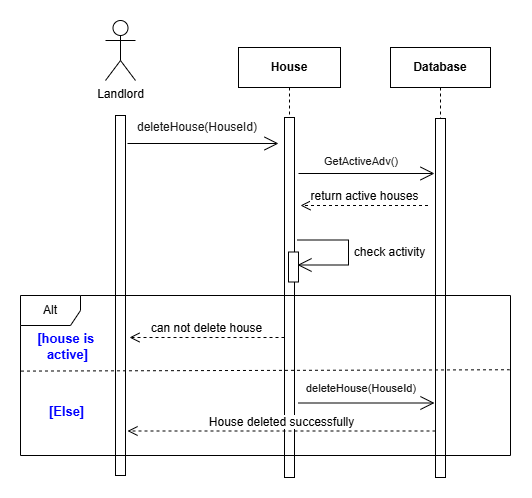

The diagram above was exported from draw.io. Its source (the exported page's mxGraphModel, read from the mxfile embedded in the PNG):
<mxGraphModel dx="1877" dy="541" grid="1" gridSize="10" guides="1" tooltips="1" connect="1" arrows="1" fold="1" page="1" pageScale="1" pageWidth="827" pageHeight="1169" math="0" shadow="0">
  <root>
    <mxCell id="0" />
    <mxCell id="1" parent="0" />
    <mxCell id="QLuGtFkEDu0XAjvk6jEv-1" value="Landlord" style="shape=umlActor;verticalLabelPosition=bottom;verticalAlign=top;html=1;outlineConnect=0;" vertex="1" parent="1">
      <mxGeometry x="-685" y="65" width="30" height="60" as="geometry" />
    </mxCell>
    <mxCell id="QLuGtFkEDu0XAjvk6jEv-2" value="" style="html=1;points=[[0,0,0,0,5],[0,1,0,0,-5],[1,0,0,0,5],[1,1,0,0,-5]];perimeter=orthogonalPerimeter;outlineConnect=0;targetShapes=umlLifeline;portConstraint=eastwest;newEdgeStyle={&quot;curved&quot;:0,&quot;rounded&quot;:0};" vertex="1" parent="1">
      <mxGeometry x="-675" y="160" width="10" height="360" as="geometry" />
    </mxCell>
    <mxCell id="QLuGtFkEDu0XAjvk6jEv-5" value="House" style="shape=umlLifeline;perimeter=lifelinePerimeter;whiteSpace=wrap;html=1;container=1;dropTarget=0;collapsible=0;recursiveResize=0;outlineConnect=0;portConstraint=eastwest;newEdgeStyle={&quot;curved&quot;:0,&quot;rounded&quot;:0};fontStyle=1" vertex="1" parent="1">
      <mxGeometry x="-552" y="92" width="102" height="430" as="geometry" />
    </mxCell>
    <mxCell id="QLuGtFkEDu0XAjvk6jEv-6" value="" style="html=1;points=[[0,0,0,0,5],[0,1,0,0,-5],[1,0,0,0,5],[1,1,0,0,-5]];perimeter=orthogonalPerimeter;outlineConnect=0;targetShapes=umlLifeline;portConstraint=eastwest;newEdgeStyle={&quot;curved&quot;:0,&quot;rounded&quot;:0};" vertex="1" parent="QLuGtFkEDu0XAjvk6jEv-5">
      <mxGeometry x="46" y="70" width="10" height="360" as="geometry" />
    </mxCell>
    <mxCell id="xaTUKAjo_HvTPNKi1_2L-2" value="" style="endArrow=open;endFill=1;endSize=12;html=1;rounded=0;" edge="1" parent="QLuGtFkEDu0XAjvk6jEv-5">
      <mxGeometry width="160" relative="1" as="geometry">
        <mxPoint x="59" y="192.5" as="sourcePoint" />
        <mxPoint x="59" y="217.5" as="targetPoint" />
        <Array as="points">
          <mxPoint x="110" y="192.5" />
          <mxPoint x="110" y="217.5" />
        </Array>
      </mxGeometry>
    </mxCell>
    <mxCell id="xaTUKAjo_HvTPNKi1_2L-3" value="" style="html=1;points=[[0,0,0,0,5],[0,1,0,0,-5],[1,0,0,0,5],[1,1,0,0,-5]];perimeter=orthogonalPerimeter;outlineConnect=0;targetShapes=umlLifeline;portConstraint=eastwest;newEdgeStyle={&quot;curved&quot;:0,&quot;rounded&quot;:0};" vertex="1" parent="QLuGtFkEDu0XAjvk6jEv-5">
      <mxGeometry x="50" y="204.5" width="10" height="30" as="geometry" />
    </mxCell>
    <mxCell id="QLuGtFkEDu0XAjvk6jEv-9" value="" style="endArrow=open;endFill=1;endSize=12;html=1;rounded=0;" edge="1" parent="1">
      <mxGeometry width="160" relative="1" as="geometry">
        <mxPoint x="-663" y="187.9999999999999" as="sourcePoint" />
        <mxPoint x="-512" y="188" as="targetPoint" />
      </mxGeometry>
    </mxCell>
    <mxCell id="QLuGtFkEDu0XAjvk6jEv-10" value="&lt;span style=&quot;font-family: Arial; color: rgb(25, 25, 25);&quot;&gt;&lt;font style=&quot;&quot;&gt;deleteHouse(HouseId)&lt;/font&gt;&lt;/span&gt;" style="text;html=1;align=center;verticalAlign=middle;whiteSpace=wrap;rounded=0;" vertex="1" parent="1">
      <mxGeometry x="-663" y="157" width="140" height="30" as="geometry" />
    </mxCell>
    <mxCell id="QLuGtFkEDu0XAjvk6jEv-15" value="[Else]" style="text;html=1;align=center;verticalAlign=middle;rounded=0;strokeWidth=1;fontStyle=1;fontSize=13;fontColor=light-dark(#0000FF,#EDEDED);" vertex="1" parent="1">
      <mxGeometry x="-749" y="436" width="50" height="40" as="geometry" />
    </mxCell>
    <mxCell id="QLuGtFkEDu0XAjvk6jEv-16" value="&lt;b&gt;Database&lt;/b&gt;" style="shape=umlLifeline;perimeter=lifelinePerimeter;whiteSpace=wrap;html=1;container=1;dropTarget=0;collapsible=0;recursiveResize=0;outlineConnect=0;portConstraint=eastwest;newEdgeStyle={&quot;curved&quot;:0,&quot;rounded&quot;:0};" vertex="1" parent="1">
      <mxGeometry x="-400" y="92" width="100" height="418" as="geometry" />
    </mxCell>
    <mxCell id="QLuGtFkEDu0XAjvk6jEv-17" value="" style="html=1;points=[[0,0,0,0,5],[0,1,0,0,-5],[1,0,0,0,5],[1,1,0,0,-5]];perimeter=orthogonalPerimeter;outlineConnect=0;targetShapes=umlLifeline;portConstraint=eastwest;newEdgeStyle={&quot;curved&quot;:0,&quot;rounded&quot;:0};" vertex="1" parent="QLuGtFkEDu0XAjvk6jEv-16">
      <mxGeometry x="45" y="71" width="10" height="359" as="geometry" />
    </mxCell>
    <mxCell id="QLuGtFkEDu0XAjvk6jEv-21" value="[house is&amp;nbsp;&lt;div&gt;active]&lt;/div&gt;" style="text;html=1;align=center;verticalAlign=middle;rounded=0;strokeWidth=1;fontStyle=1;fontSize=13;fontColor=light-dark(#0000FF,#EDEDED);" vertex="1" parent="1">
      <mxGeometry x="-748" y="371" width="50" height="40" as="geometry" />
    </mxCell>
    <mxCell id="QLuGtFkEDu0XAjvk6jEv-22" value="" style="html=1;labelBackgroundColor=#ffffff;endArrow=none;endFill=0;jettySize=auto;orthogonalLoop=1;strokeWidth=1;dashed=1;fontSize=14;rounded=0;exitX=0.001;exitY=0.489;exitDx=0;exitDy=0;exitPerimeter=0;entryX=0.998;entryY=0.483;entryDx=0;entryDy=0;entryPerimeter=0;" edge="1" parent="1">
      <mxGeometry width="60" height="60" relative="1" as="geometry">
        <mxPoint x="-769.51" y="415.58000000000004" as="sourcePoint" />
        <mxPoint x="-280.98" y="414.26" as="targetPoint" />
      </mxGeometry>
    </mxCell>
    <mxCell id="QLuGtFkEDu0XAjvk6jEv-29" value="Alt" style="shape=umlFrame;whiteSpace=wrap;html=1;pointerEvents=0;" vertex="1" parent="1">
      <mxGeometry x="-770" y="340" width="490" height="160" as="geometry" />
    </mxCell>
    <mxCell id="QLuGtFkEDu0XAjvk6jEv-37" value="&lt;font style=&quot;font-size: 12px;&quot;&gt;return active houses&lt;/font&gt;" style="html=1;verticalAlign=bottom;endArrow=open;dashed=1;endSize=8;curved=0;rounded=0;" edge="1" parent="1">
      <mxGeometry relative="1" as="geometry">
        <mxPoint x="-362.5" y="250" as="sourcePoint" />
        <mxPoint x="-490" y="250" as="targetPoint" />
      </mxGeometry>
    </mxCell>
    <mxCell id="QLuGtFkEDu0XAjvk6jEv-50" value="" style="endArrow=open;endFill=1;endSize=12;html=1;rounded=0;" edge="1" parent="1">
      <mxGeometry width="160" relative="1" as="geometry">
        <mxPoint x="-492" y="218" as="sourcePoint" />
        <mxPoint x="-356" y="218" as="targetPoint" />
      </mxGeometry>
    </mxCell>
    <mxCell id="QLuGtFkEDu0XAjvk6jEv-51" value="&lt;span style=&quot;font-family: Arial; color: rgb(25, 25, 25);&quot;&gt;&lt;font style=&quot;font-size: 11px;&quot;&gt;GetActiveAdv()&lt;/font&gt;&lt;/span&gt;" style="text;html=1;align=center;verticalAlign=middle;whiteSpace=wrap;rounded=0;" vertex="1" parent="1">
      <mxGeometry x="-499" y="196" width="140" height="20" as="geometry" />
    </mxCell>
    <mxCell id="xaTUKAjo_HvTPNKi1_2L-5" value="&lt;font style=&quot;font-size: 12px;&quot;&gt;can not delete house&lt;/font&gt;" style="html=1;verticalAlign=bottom;endArrow=open;dashed=1;endSize=8;curved=0;rounded=0;" edge="1" parent="1" source="QLuGtFkEDu0XAjvk6jEv-6">
      <mxGeometry relative="1" as="geometry">
        <mxPoint x="-533.5" y="382" as="sourcePoint" />
        <mxPoint x="-661" y="382" as="targetPoint" />
      </mxGeometry>
    </mxCell>
    <mxCell id="xaTUKAjo_HvTPNKi1_2L-8" value="&lt;font style=&quot;font-size: 12px;&quot;&gt;House deleted successfully&lt;/font&gt;" style="html=1;verticalAlign=bottom;endArrow=open;dashed=1;endSize=8;curved=0;rounded=0;" edge="1" parent="1">
      <mxGeometry relative="1" as="geometry">
        <mxPoint x="-355" y="475.5" as="sourcePoint" />
        <mxPoint x="-663" y="475.5" as="targetPoint" />
      </mxGeometry>
    </mxCell>
    <mxCell id="xaTUKAjo_HvTPNKi1_2L-9" value="" style="endArrow=open;endFill=1;endSize=12;html=1;rounded=0;" edge="1" parent="1">
      <mxGeometry width="160" relative="1" as="geometry">
        <mxPoint x="-492" y="447.5" as="sourcePoint" />
        <mxPoint x="-356" y="447.5" as="targetPoint" />
      </mxGeometry>
    </mxCell>
    <mxCell id="xaTUKAjo_HvTPNKi1_2L-10" value="&lt;span style=&quot;font-family: Arial; color: rgb(25, 25, 25);&quot;&gt;&lt;font style=&quot;font-size: 11px;&quot;&gt;deleteHouse(HouseId)&lt;/font&gt;&lt;/span&gt;" style="text;html=1;align=center;verticalAlign=middle;whiteSpace=wrap;rounded=0;" vertex="1" parent="1">
      <mxGeometry x="-499" y="422.5" width="140" height="20" as="geometry" />
    </mxCell>
    <mxCell id="xaTUKAjo_HvTPNKi1_2L-1" value="check activity" style="text;html=1;align=center;verticalAlign=middle;whiteSpace=wrap;rounded=0;" vertex="1" parent="1">
      <mxGeometry x="-460" y="282" width="119" height="30" as="geometry" />
    </mxCell>
  </root>
</mxGraphModel>